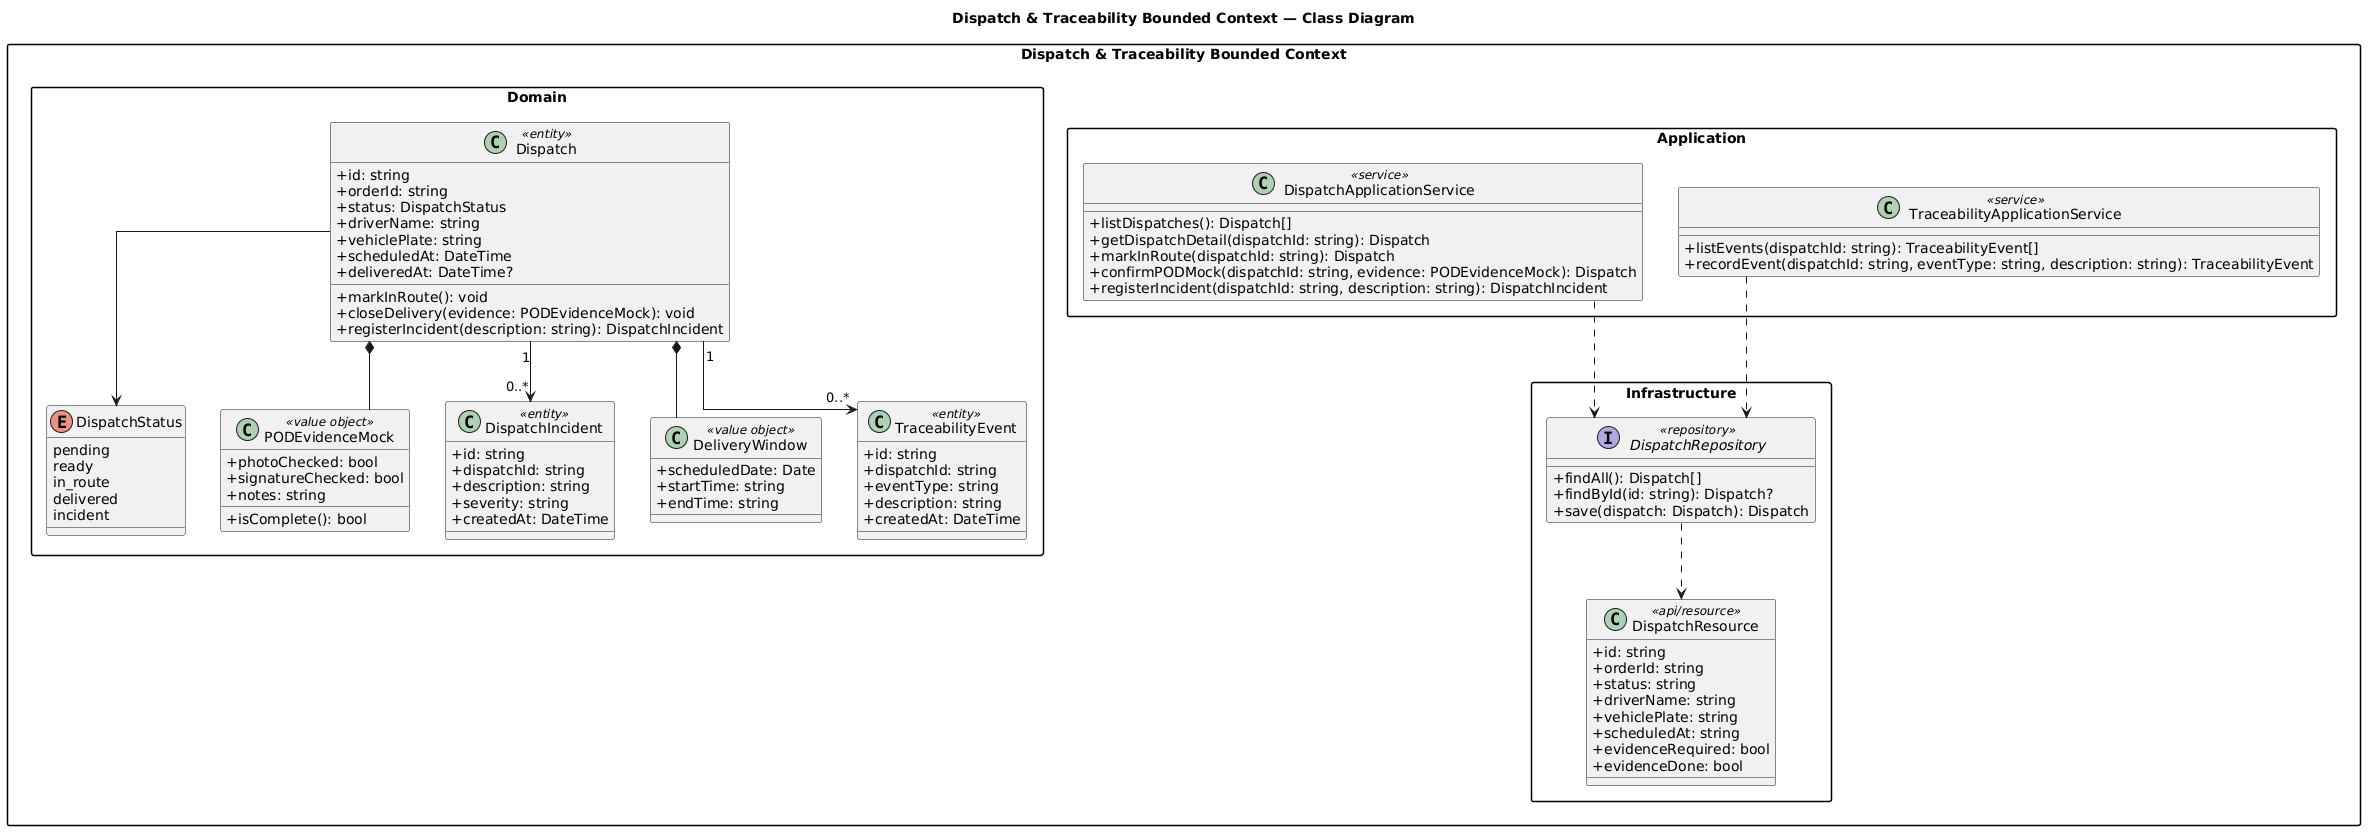

The diagram above was rendered by PlantUML. Its source (embedded in the PNG):
@startuml
title Dispatch & Traceability Bounded Context — Class Diagram

skinparam shadowing false
skinparam packageStyle rectangle
skinparam classAttributeIconSize 0
skinparam defaultFontName Inter
skinparam linetype ortho

package "Dispatch & Traceability Bounded Context" {

  package "Domain" {
    class Dispatch <<entity>> {
      +id: string
      +orderId: string
      +status: DispatchStatus
      +driverName: string
      +vehiclePlate: string
      +scheduledAt: DateTime
      +deliveredAt: DateTime?
      +markInRoute(): void
      +closeDelivery(evidence: PODEvidenceMock): void
      +registerIncident(description: string): DispatchIncident
    }

    enum DispatchStatus {
      pending
      ready
      in_route
      delivered
      incident
    }

    class PODEvidenceMock <<value object>> {
      +photoChecked: bool
      +signatureChecked: bool
      +notes: string
      +isComplete(): bool
    }

    class DispatchIncident <<entity>> {
      +id: string
      +dispatchId: string
      +description: string
      +severity: string
      +createdAt: DateTime
    }

    class DeliveryWindow <<value object>> {
      +scheduledDate: Date
      +startTime: string
      +endTime: string
    }

    class TraceabilityEvent <<entity>> {
      +id: string
      +dispatchId: string
      +eventType: string
      +description: string
      +createdAt: DateTime
    }
  }

  package "Application" {
    class DispatchApplicationService <<service>> {
      +listDispatches(): Dispatch[]
      +getDispatchDetail(dispatchId: string): Dispatch
      +markInRoute(dispatchId: string): Dispatch
      +confirmPODMock(dispatchId: string, evidence: PODEvidenceMock): Dispatch
      +registerIncident(dispatchId: string, description: string): DispatchIncident
    }

    class TraceabilityApplicationService <<service>> {
      +listEvents(dispatchId: string): TraceabilityEvent[]
      +recordEvent(dispatchId: string, eventType: string, description: string): TraceabilityEvent
    }
  }

  package "Infrastructure" {
    class DispatchResource <<api/resource>> {
      +id: string
      +orderId: string
      +status: string
      +driverName: string
      +vehiclePlate: string
      +scheduledAt: string
      +evidenceRequired: bool
      +evidenceDone: bool
    }

    interface DispatchRepository <<repository>> {
      +findAll(): Dispatch[]
      +findById(id: string): Dispatch?
      +save(dispatch: Dispatch): Dispatch
    }
  }

  Dispatch --> DispatchStatus
  Dispatch *-- PODEvidenceMock
  Dispatch *-- DeliveryWindow
  Dispatch "1" --> "0..*" DispatchIncident
  Dispatch "1" --> "0..*" TraceabilityEvent

  DispatchApplicationService ..> DispatchRepository
  TraceabilityApplicationService ..> DispatchRepository
  DispatchRepository ..> DispatchResource
}
@enduml